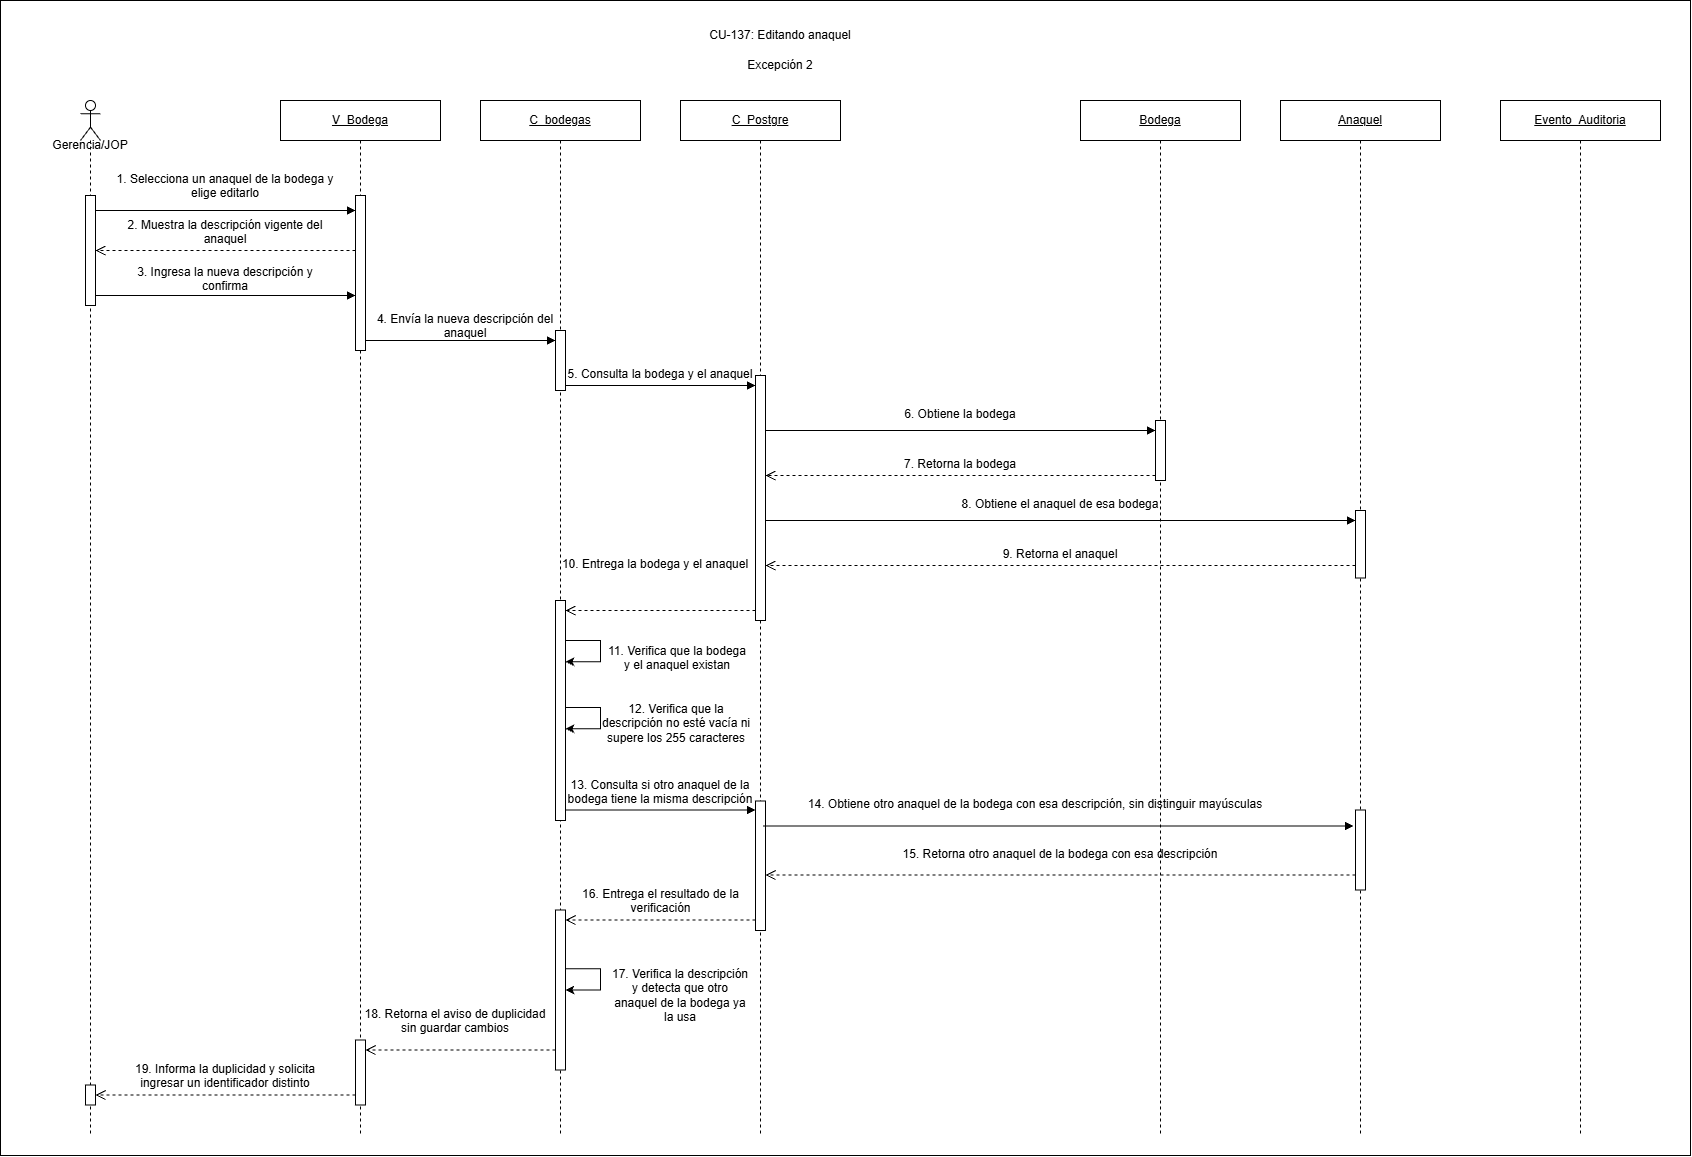

The diagram above was exported from draw.io. Its source (the exported page's mxGraphModel, read from the mxfile embedded in the PNG):
<mxGraphModel dx="2590" dy="2435" grid="1" gridSize="10" guides="1" tooltips="1" connect="1" arrows="1" fold="1" page="1" pageScale="1" pageWidth="827" pageHeight="1235" math="0" shadow="0">
  <root>
    <mxCell id="0" />
    <mxCell id="1" parent="0" />
    <mxCell id="cell266" parent="1" style="rounded=0;whiteSpace=wrap;html=1;fillColor=#ffffff;strokeColor=#000000;" value="" vertex="1">
      <mxGeometry height="1155" width="1690" x="20" y="-100" as="geometry" />
    </mxCell>
    <mxCell id="cell183" parent="1" style="shape=umlLifeline;perimeter=lifelinePerimeter;whiteSpace=wrap;html=1;container=1;dropTarget=0;collapsible=0;recursiveResize=0;outlineConnect=0;portConstraint=eastwest;participant=umlActor;" value="" vertex="1">
      <mxGeometry height="1035" width="20" x="100" as="geometry" />
    </mxCell>
    <mxCell id="cell191" parent="cell183" style="html=1;points=[[0,0,0,0,5],[0,1,0,0,-5],[1,0,0,0,5],[1,1,0,0,-5]];perimeter=orthogonalPerimeter;outlineConnect=0;targetShapes=umlLifeline;portConstraint=eastwest;" value="" vertex="1">
      <mxGeometry height="110" width="10" x="5" y="95" as="geometry" />
    </mxCell>
    <mxCell id="cell261" parent="cell183" style="html=1;points=[[0,0,0,0,5],[0,1,0,0,-5],[1,0,0,0,5],[1,1,0,0,-5]];perimeter=orthogonalPerimeter;outlineConnect=0;targetShapes=umlLifeline;portConstraint=eastwest;" value="" vertex="1">
      <mxGeometry height="20" width="10" x="5" y="984.5" as="geometry" />
    </mxCell>
    <mxCell id="cell184" parent="1" style="text;html=1;whiteSpace=wrap;strokeColor=none;fillColor=none;align=center;verticalAlign=middle;rounded=0;" value="Gerencia/JOP" vertex="1">
      <mxGeometry height="30" width="80" x="70" y="30" as="geometry" />
    </mxCell>
    <mxCell id="cell185" parent="1" style="shape=umlLifeline;perimeter=lifelinePerimeter;whiteSpace=wrap;html=1;container=1;dropTarget=0;collapsible=0;recursiveResize=0;outlineConnect=0;portConstraint=eastwest;" value="&lt;u&gt;V_Bodega&lt;/u&gt;" vertex="1">
      <mxGeometry height="1035" width="160" x="300" as="geometry" />
    </mxCell>
    <mxCell id="cell192" parent="cell185" style="html=1;points=[[0,0,0,0,5],[0,1,0,0,-5],[1,0,0,0,5],[1,1,0,0,-5]];perimeter=orthogonalPerimeter;outlineConnect=0;targetShapes=umlLifeline;portConstraint=eastwest;" value="" vertex="1">
      <mxGeometry height="155" width="10" x="75" y="95" as="geometry" />
    </mxCell>
    <mxCell id="cell257" parent="cell185" style="html=1;points=[[0,0,0,0,5],[0,1,0,0,-5],[1,0,0,0,5],[1,1,0,0,-5]];perimeter=orthogonalPerimeter;outlineConnect=0;targetShapes=umlLifeline;portConstraint=eastwest;" value="" vertex="1">
      <mxGeometry height="65" width="10" x="75" y="939.5" as="geometry" />
    </mxCell>
    <mxCell id="cell186" parent="1" style="shape=umlLifeline;perimeter=lifelinePerimeter;whiteSpace=wrap;html=1;container=1;dropTarget=0;collapsible=0;recursiveResize=0;outlineConnect=0;portConstraint=eastwest;" value="&lt;u&gt;C_bodegas&lt;/u&gt;" vertex="1">
      <mxGeometry height="1035" width="160" x="500" as="geometry" />
    </mxCell>
    <mxCell id="cell204" parent="cell186" style="html=1;points=[[0,0,0,0,5],[0,1,0,0,-5],[1,0,0,0,5],[1,1,0,0,-5]];perimeter=orthogonalPerimeter;outlineConnect=0;targetShapes=umlLifeline;portConstraint=eastwest;" value="" vertex="1">
      <mxGeometry height="60" width="10" x="75" y="230" as="geometry" />
    </mxCell>
    <mxCell id="cell228" parent="cell186" style="html=1;points=[[0,0,0,0,5],[0,1,0,0,-5],[1,0,0,0,5],[1,1,0,0,-5]];perimeter=orthogonalPerimeter;outlineConnect=0;targetShapes=umlLifeline;portConstraint=eastwest;" value="" vertex="1">
      <mxGeometry height="220" width="10" x="75" y="500" as="geometry" />
    </mxCell>
    <mxCell id="cell250" parent="cell186" style="html=1;points=[[0,0,0,0,5],[0,1,0,0,-5],[1,0,0,0,5],[1,1,0,0,-5]];perimeter=orthogonalPerimeter;outlineConnect=0;targetShapes=umlLifeline;portConstraint=eastwest;" value="" vertex="1">
      <mxGeometry height="160" width="10" x="75" y="809.5" as="geometry" />
    </mxCell>
    <mxCell id="cell187" parent="1" style="shape=umlLifeline;perimeter=lifelinePerimeter;whiteSpace=wrap;html=1;container=1;dropTarget=0;collapsible=0;recursiveResize=0;outlineConnect=0;portConstraint=eastwest;" value="&lt;u&gt;C_Postgre&lt;/u&gt;" vertex="1">
      <mxGeometry height="1035" width="160" x="700" as="geometry" />
    </mxCell>
    <mxCell id="cell208" parent="cell187" style="html=1;points=[[0,0,0,0,5],[0,1,0,0,-5],[1,0,0,0,5],[1,1,0,0,-5]];perimeter=orthogonalPerimeter;outlineConnect=0;targetShapes=umlLifeline;portConstraint=eastwest;" value="" vertex="1">
      <mxGeometry height="245" width="10" x="75" y="275" as="geometry" />
    </mxCell>
    <mxCell id="cell241" parent="cell187" style="html=1;points=[[0,0,0,0,5],[0,1,0,0,-5],[1,0,0,0,5],[1,1,0,0,-5]];perimeter=orthogonalPerimeter;outlineConnect=0;targetShapes=umlLifeline;portConstraint=eastwest;" value="" vertex="1">
      <mxGeometry height="129.5" width="10" x="75" y="700.5" as="geometry" />
    </mxCell>
    <mxCell id="cell189" parent="1" style="shape=umlLifeline;perimeter=lifelinePerimeter;whiteSpace=wrap;html=1;container=1;dropTarget=0;collapsible=0;recursiveResize=0;outlineConnect=0;portConstraint=eastwest;" value="&lt;u&gt;Bodega&lt;/u&gt;" vertex="1">
      <mxGeometry height="1035" width="160" x="1100" as="geometry" />
    </mxCell>
    <mxCell id="cell212" parent="cell189" style="html=1;points=[[0,0,0,0,5],[0,1,0,0,-5],[1,0,0,0,5],[1,1,0,0,-5]];perimeter=orthogonalPerimeter;outlineConnect=0;targetShapes=umlLifeline;portConstraint=eastwest;" value="" vertex="1">
      <mxGeometry height="60" width="10" x="75" y="320" as="geometry" />
    </mxCell>
    <mxCell id="cell190" parent="1" style="shape=umlLifeline;perimeter=lifelinePerimeter;whiteSpace=wrap;html=1;container=1;dropTarget=0;collapsible=0;recursiveResize=0;outlineConnect=0;portConstraint=eastwest;" value="&lt;u&gt;Anaquel&lt;/u&gt;" vertex="1">
      <mxGeometry height="1035" width="160" x="1300" as="geometry" />
    </mxCell>
    <mxCell id="cell220" parent="cell190" style="html=1;points=[[0,0,0,0,5],[0,1,0,0,-5],[1,0,0,0,5],[1,1,0,0,-5]];perimeter=orthogonalPerimeter;outlineConnect=0;targetShapes=umlLifeline;portConstraint=eastwest;" value="" vertex="1">
      <mxGeometry height="67.5" width="10" x="75" y="410" as="geometry" />
    </mxCell>
    <mxCell id="cell242" parent="cell190" style="html=1;points=[[0,0,0,0,5],[0,1,0,0,-5],[1,0,0,0,5],[1,1,0,0,-5]];perimeter=orthogonalPerimeter;outlineConnect=0;targetShapes=umlLifeline;portConstraint=eastwest;" value="" vertex="1">
      <mxGeometry height="80" width="10" x="75" y="709.5" as="geometry" />
    </mxCell>
    <mxCell id="cell193" edge="1" parent="1" style="html=1;verticalAlign=bottom;endArrow=block;curved=0;rounded=0;" value="">
      <mxGeometry relative="1" width="80" x="0.0029" as="geometry">
        <mxPoint as="offset" />
        <mxPoint x="115" y="110" as="sourcePoint" />
        <mxPoint x="375" y="110" as="targetPoint" />
      </mxGeometry>
    </mxCell>
    <mxCell id="cell194" parent="1" style="text;whiteSpace=wrap;html=1;align=center;" value="1. Selecciona un anaquel de la bodega y elige editarlo" vertex="1">
      <mxGeometry height="30" width="220" x="135" y="65" as="geometry" />
    </mxCell>
    <mxCell id="cell197" edge="1" parent="1" style="html=1;verticalAlign=bottom;endArrow=open;dashed=1;endSize=8;curved=0;rounded=0;" value="">
      <mxGeometry relative="1" width="80" x="0.0029" as="geometry">
        <mxPoint as="offset" />
        <mxPoint x="375" y="150" as="sourcePoint" />
        <mxPoint x="115" y="150" as="targetPoint" />
      </mxGeometry>
    </mxCell>
    <mxCell id="cell198" parent="1" style="text;whiteSpace=wrap;html=1;align=center;" value="2. Muestra la descripción vigente del anaquel" vertex="1">
      <mxGeometry height="30" width="220" x="135" y="111" as="geometry" />
    </mxCell>
    <mxCell id="cell201" edge="1" parent="1" style="html=1;verticalAlign=bottom;endArrow=block;curved=0;rounded=0;" value="">
      <mxGeometry relative="1" width="80" x="0.0029" as="geometry">
        <mxPoint as="offset" />
        <mxPoint x="115" y="195" as="sourcePoint" />
        <mxPoint x="375" y="195" as="targetPoint" />
      </mxGeometry>
    </mxCell>
    <mxCell id="cell202" parent="1" style="text;whiteSpace=wrap;html=1;align=center;" value="3. Ingresa la nueva descripción y confirma" vertex="1">
      <mxGeometry height="30" width="220" x="135" y="157.5" as="geometry" />
    </mxCell>
    <mxCell id="cell205" edge="1" parent="1" style="html=1;verticalAlign=bottom;endArrow=block;curved=0;rounded=0;" target="cell204" value="">
      <mxGeometry relative="1" width="80" x="0.0029" as="geometry">
        <mxPoint as="offset" />
        <mxPoint x="385" y="240" as="sourcePoint" />
        <mxPoint x="580" y="240" as="targetPoint" />
      </mxGeometry>
    </mxCell>
    <mxCell id="cell206" parent="1" style="text;whiteSpace=wrap;html=1;align=center;" value="4. Envía la nueva descripción del anaquel" vertex="1">
      <mxGeometry height="30" width="220" x="375" y="205" as="geometry" />
    </mxCell>
    <mxCell id="cell209" edge="1" parent="1" style="html=1;verticalAlign=bottom;endArrow=block;curved=0;rounded=0;" target="cell208" value="">
      <mxGeometry relative="1" width="80" x="0.0029" as="geometry">
        <mxPoint as="offset" />
        <mxPoint x="585" y="285" as="sourcePoint" />
        <mxPoint x="780" y="285" as="targetPoint" />
      </mxGeometry>
    </mxCell>
    <mxCell id="cell210" parent="1" style="text;whiteSpace=wrap;html=1;align=center;" value="5. Consulta la bodega y el anaquel" vertex="1">
      <mxGeometry height="30" width="190" x="585" y="260" as="geometry" />
    </mxCell>
    <mxCell id="cell213" edge="1" parent="1" style="html=1;verticalAlign=bottom;endArrow=block;curved=0;rounded=0;" target="cell212" value="">
      <mxGeometry relative="1" width="80" x="0.0029" as="geometry">
        <mxPoint as="offset" />
        <mxPoint x="785" y="330" as="sourcePoint" />
        <mxPoint x="1180" y="330" as="targetPoint" />
      </mxGeometry>
    </mxCell>
    <mxCell id="cell214" parent="1" style="text;whiteSpace=wrap;html=1;align=center;" value="6. Obtiene la bodega" vertex="1">
      <mxGeometry height="30" width="220" x="870" y="300" as="geometry" />
    </mxCell>
    <mxCell id="cell217" edge="1" parent="1" style="html=1;verticalAlign=bottom;endArrow=open;dashed=1;endSize=8;curved=0;rounded=0;" value="">
      <mxGeometry relative="1" width="80" x="0.0029" as="geometry">
        <mxPoint as="offset" />
        <mxPoint x="1175" y="374.9999999999998" as="sourcePoint" />
        <mxPoint x="785" y="374.9999999999998" as="targetPoint" />
      </mxGeometry>
    </mxCell>
    <mxCell id="cell218" parent="1" style="text;whiteSpace=wrap;html=1;align=center;" value="7. Retorna la bodega" vertex="1">
      <mxGeometry height="30" width="220" x="870" y="350" as="geometry" />
    </mxCell>
    <mxCell id="cell221" edge="1" parent="1" style="html=1;verticalAlign=bottom;endArrow=block;curved=0;rounded=0;" target="cell220" value="">
      <mxGeometry relative="1" width="80" x="0.0029" as="geometry">
        <mxPoint as="offset" />
        <mxPoint x="785" y="420" as="sourcePoint" />
        <mxPoint x="1380" y="420" as="targetPoint" />
      </mxGeometry>
    </mxCell>
    <mxCell id="cell222" parent="1" style="text;whiteSpace=wrap;html=1;align=center;" value="8. Obtiene el anaquel de esa bodega" vertex="1">
      <mxGeometry height="30" width="220" x="970" y="390" as="geometry" />
    </mxCell>
    <mxCell id="cell225" edge="1" parent="1" style="html=1;verticalAlign=bottom;endArrow=open;dashed=1;endSize=8;curved=0;rounded=0;" value="">
      <mxGeometry relative="1" width="80" x="0.0029" as="geometry">
        <mxPoint as="offset" />
        <mxPoint x="1375" y="465" as="sourcePoint" />
        <mxPoint x="785" y="465" as="targetPoint" />
      </mxGeometry>
    </mxCell>
    <mxCell id="cell226" parent="1" style="text;whiteSpace=wrap;html=1;align=center;" value="9. Retorna el anaquel" vertex="1">
      <mxGeometry height="30" width="220" x="970" y="440" as="geometry" />
    </mxCell>
    <mxCell id="cell229" edge="1" parent="1" style="html=1;verticalAlign=bottom;endArrow=open;dashed=1;endSize=8;curved=0;rounded=0;" target="cell228" value="">
      <mxGeometry relative="1" width="80" x="0.0029" as="geometry">
        <mxPoint as="offset" />
        <mxPoint x="775" y="510" as="sourcePoint" />
        <mxPoint x="580" y="510" as="targetPoint" />
      </mxGeometry>
    </mxCell>
    <mxCell id="cell230" parent="1" style="text;whiteSpace=wrap;html=1;align=center;" value="10. Entrega la bodega y el anaquel" vertex="1">
      <mxGeometry height="30" width="220" x="565" y="450" as="geometry" />
    </mxCell>
    <mxCell id="cell233" parent="1" style="text;whiteSpace=wrap;html=1;align=center;" value="11. Verifica que la bodega y el anaquel existan" vertex="1">
      <mxGeometry height="30" width="147.5" x="622.5" y="537" as="geometry" />
    </mxCell>
    <mxCell id="cell236" parent="1" style="text;whiteSpace=wrap;html=1;align=center;" value="12. Verifica que la descripción no esté vacía ni supere los 255 caracteres" vertex="1">
      <mxGeometry height="30" width="153.75" x="619.38" y="595" as="geometry" />
    </mxCell>
    <mxCell id="cell239" edge="1" parent="1" style="html=1;verticalAlign=bottom;endArrow=block;curved=0;rounded=0;" value="">
      <mxGeometry relative="1" width="80" x="0.0029" as="geometry">
        <mxPoint as="offset" />
        <mxPoint x="585" y="709.5" as="sourcePoint" />
        <mxPoint x="775" y="709.5" as="targetPoint" />
      </mxGeometry>
    </mxCell>
    <mxCell id="cell240" parent="1" style="text;whiteSpace=wrap;html=1;align=center;" value="13. Consulta si otro anaquel de la bodega tiene la misma descripción" vertex="1">
      <mxGeometry height="30" width="220" x="570" y="670.5" as="geometry" />
    </mxCell>
    <mxCell id="cell243" edge="1" parent="1" style="html=1;verticalAlign=bottom;endArrow=block;curved=0;rounded=0;" value="">
      <mxGeometry relative="1" width="80" x="0.0029" as="geometry">
        <mxPoint as="offset" />
        <mxPoint x="783" y="725.5" as="sourcePoint" />
        <mxPoint x="1373" y="725.5" as="targetPoint" />
      </mxGeometry>
    </mxCell>
    <mxCell id="cell244" parent="1" style="text;whiteSpace=wrap;html=1;align=center;" value="14. Obtiene otro anaquel de la bodega con esa descripción, sin distinguir mayúsculas" vertex="1">
      <mxGeometry height="30" width="530" x="790" y="689.5" as="geometry" />
    </mxCell>
    <mxCell id="cell247" edge="1" parent="1" style="html=1;verticalAlign=bottom;endArrow=open;dashed=1;endSize=8;curved=0;rounded=0;" value="">
      <mxGeometry relative="1" width="80" x="0.0029" as="geometry">
        <mxPoint as="offset" />
        <mxPoint x="1375" y="774.5" as="sourcePoint" />
        <mxPoint x="785" y="774.5" as="targetPoint" />
      </mxGeometry>
    </mxCell>
    <mxCell id="cell248" parent="1" style="text;whiteSpace=wrap;html=1;align=center;" value="15. Retorna otro anaquel de la bodega con esa descripción" vertex="1">
      <mxGeometry height="30" width="350" x="905" y="739.5" as="geometry" />
    </mxCell>
    <mxCell id="cell251" edge="1" parent="1" style="html=1;verticalAlign=bottom;endArrow=open;dashed=1;endSize=8;curved=0;rounded=0;" target="cell250" value="">
      <mxGeometry relative="1" width="80" x="0.0029" as="geometry">
        <mxPoint as="offset" />
        <mxPoint x="775" y="819.5" as="sourcePoint" />
        <mxPoint x="580" y="819.5" as="targetPoint" />
      </mxGeometry>
    </mxCell>
    <mxCell id="cell252" parent="1" style="text;whiteSpace=wrap;html=1;align=center;" value="16. Entrega el resultado de la verificación" vertex="1">
      <mxGeometry height="30" width="205" x="578" y="779.5" as="geometry" />
    </mxCell>
    <mxCell id="cell255" parent="1" style="text;whiteSpace=wrap;html=1;align=center;" value="17. Verifica la descripción y detecta que otro anaquel de la bodega ya la usa" vertex="1">
      <mxGeometry height="30" width="140" x="630" y="859.5" as="geometry" />
    </mxCell>
    <mxCell id="cell258" edge="1" parent="1" style="html=1;verticalAlign=bottom;endArrow=open;dashed=1;endSize=8;curved=0;rounded=0;" target="cell257" value="">
      <mxGeometry relative="1" width="80" x="0.0029" as="geometry">
        <mxPoint as="offset" />
        <mxPoint x="575" y="949.5" as="sourcePoint" />
        <mxPoint x="380" y="949.5" as="targetPoint" />
      </mxGeometry>
    </mxCell>
    <mxCell id="cell259" parent="1" style="text;whiteSpace=wrap;html=1;align=center;" value="18. Retorna el aviso de duplicidad sin guardar cambios" vertex="1">
      <mxGeometry height="30" width="190" x="380" y="899.5" as="geometry" />
    </mxCell>
    <mxCell id="cell262" edge="1" parent="1" style="html=1;verticalAlign=bottom;endArrow=open;dashed=1;endSize=8;curved=0;rounded=0;" target="cell261" value="">
      <mxGeometry relative="1" width="80" x="0.0029" as="geometry">
        <mxPoint as="offset" />
        <mxPoint x="375" y="994.5" as="sourcePoint" />
        <mxPoint x="110" y="994.5" as="targetPoint" />
      </mxGeometry>
    </mxCell>
    <mxCell id="cell263" parent="1" style="text;whiteSpace=wrap;html=1;align=center;" value="19. Informa la duplicidad y solicita ingresar un identificador distinto" vertex="1">
      <mxGeometry height="30" width="220" x="135" y="954.5" as="geometry" />
    </mxCell>
    <mxCell id="cell264" parent="1" style="text;html=1;whiteSpace=wrap;strokeColor=none;fillColor=none;align=center;verticalAlign=middle;rounded=0;" value="CU-137: Editando anaquel" vertex="1">
      <mxGeometry height="30" width="430" x="585" y="-80" as="geometry" />
    </mxCell>
    <mxCell id="cell265" parent="1" style="text;html=1;whiteSpace=wrap;strokeColor=none;fillColor=none;align=center;verticalAlign=middle;rounded=0;" value="Excepción 2" vertex="1">
      <mxGeometry height="30" width="430" x="585" y="-50" as="geometry" />
    </mxCell>
    <mxCell id="hdovX9UNiR3DDfer69RC-1" parent="1" style="shape=umlLifeline;perimeter=lifelinePerimeter;whiteSpace=wrap;html=1;container=1;dropTarget=0;collapsible=0;recursiveResize=0;outlineConnect=0;portConstraint=eastwest;" value="&lt;u&gt;Evento_Auditoria&lt;/u&gt;" vertex="1">
      <mxGeometry height="1035" width="160" x="1520" as="geometry" />
    </mxCell>
    <mxCell id="75btPxMiAwXuYu8754LD-2" edge="1" parent="1" style="endArrow=classic;html=1;rounded=0;" value="">
      <mxGeometry height="50" relative="1" width="50" x="-0.0429" as="geometry">
        <Array as="points">
          <mxPoint x="620" y="868.25" />
          <mxPoint x="620" y="889.5" />
        </Array>
        <mxPoint x="585" y="868.25" as="sourcePoint" />
        <mxPoint x="585" y="889.5" as="targetPoint" />
      </mxGeometry>
    </mxCell>
    <mxCell id="75btPxMiAwXuYu8754LD-3" edge="1" parent="1" style="endArrow=classic;html=1;rounded=0;" value="">
      <mxGeometry height="50" relative="1" width="50" x="-0.0429" as="geometry">
        <Array as="points">
          <mxPoint x="620" y="540" />
          <mxPoint x="620" y="561.25" />
        </Array>
        <mxPoint x="585" y="540" as="sourcePoint" />
        <mxPoint x="585" y="561.25" as="targetPoint" />
      </mxGeometry>
    </mxCell>
    <mxCell id="75btPxMiAwXuYu8754LD-4" edge="1" parent="1" style="endArrow=classic;html=1;rounded=0;" value="">
      <mxGeometry height="50" relative="1" width="50" x="-0.0429" as="geometry">
        <Array as="points">
          <mxPoint x="620" y="607" />
          <mxPoint x="620" y="628.25" />
        </Array>
        <mxPoint x="585" y="607" as="sourcePoint" />
        <mxPoint x="585" y="628.25" as="targetPoint" />
      </mxGeometry>
    </mxCell>
  </root>
</mxGraphModel>